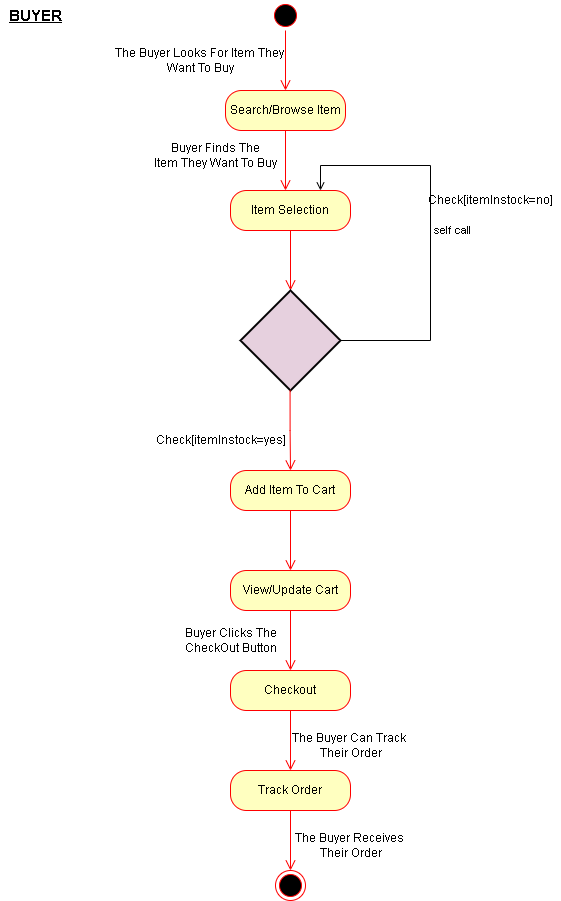

The diagram above was exported from draw.io. Its source (the exported page's mxGraphModel, read from the mxfile embedded in the PNG):
<mxGraphModel dx="868" dy="474" grid="1" gridSize="10" guides="1" tooltips="1" connect="1" arrows="1" fold="1" page="1" pageScale="1" pageWidth="850" pageHeight="1100" math="0" shadow="0">
  <root>
    <mxCell id="0" />
    <mxCell id="1" parent="0" />
    <mxCell id="__RQpMroT2bFCF3p_MWb-7" value="" style="ellipse;html=1;shape=startState;fillColor=#000000;strokeColor=#ff0000;" parent="1" vertex="1">
      <mxGeometry x="380" y="40" width="30" height="30" as="geometry" />
    </mxCell>
    <mxCell id="__RQpMroT2bFCF3p_MWb-8" value="" style="edgeStyle=orthogonalEdgeStyle;html=1;verticalAlign=bottom;endArrow=open;endSize=8;strokeColor=#ff0000;rounded=0;" parent="1" source="__RQpMroT2bFCF3p_MWb-7" edge="1">
      <mxGeometry relative="1" as="geometry">
        <mxPoint x="395" y="130" as="targetPoint" />
      </mxGeometry>
    </mxCell>
    <mxCell id="__RQpMroT2bFCF3p_MWb-9" value="Search/Browse Item" style="rounded=1;whiteSpace=wrap;html=1;arcSize=40;fontColor=#000000;fillColor=#ffffc0;strokeColor=#ff0000;" parent="1" vertex="1">
      <mxGeometry x="335" y="130" width="120" height="40" as="geometry" />
    </mxCell>
    <mxCell id="__RQpMroT2bFCF3p_MWb-10" value="" style="edgeStyle=orthogonalEdgeStyle;html=1;verticalAlign=bottom;endArrow=open;endSize=8;strokeColor=#ff0000;rounded=0;" parent="1" source="__RQpMroT2bFCF3p_MWb-9" edge="1">
      <mxGeometry relative="1" as="geometry">
        <mxPoint x="395" y="230" as="targetPoint" />
      </mxGeometry>
    </mxCell>
    <mxCell id="__RQpMroT2bFCF3p_MWb-11" value="Item Selection" style="rounded=1;whiteSpace=wrap;html=1;arcSize=40;fontColor=#000000;fillColor=#ffffc0;strokeColor=#ff0000;" parent="1" vertex="1">
      <mxGeometry x="340" y="230" width="120" height="40" as="geometry" />
    </mxCell>
    <mxCell id="__RQpMroT2bFCF3p_MWb-12" value="" style="edgeStyle=orthogonalEdgeStyle;html=1;verticalAlign=bottom;endArrow=open;endSize=8;strokeColor=#ff0000;rounded=0;" parent="1" source="__RQpMroT2bFCF3p_MWb-11" edge="1">
      <mxGeometry relative="1" as="geometry">
        <mxPoint x="400" y="330" as="targetPoint" />
      </mxGeometry>
    </mxCell>
    <mxCell id="__RQpMroT2bFCF3p_MWb-13" value="Add Item To Cart" style="rounded=1;whiteSpace=wrap;html=1;arcSize=40;fontColor=#000000;fillColor=#ffffc0;strokeColor=#ff0000;" parent="1" vertex="1">
      <mxGeometry x="340" y="510" width="120" height="40" as="geometry" />
    </mxCell>
    <mxCell id="__RQpMroT2bFCF3p_MWb-14" value="" style="edgeStyle=orthogonalEdgeStyle;html=1;verticalAlign=bottom;endArrow=open;endSize=8;strokeColor=#ff0000;rounded=0;" parent="1" source="__RQpMroT2bFCF3p_MWb-13" edge="1">
      <mxGeometry relative="1" as="geometry">
        <mxPoint x="400" y="610" as="targetPoint" />
      </mxGeometry>
    </mxCell>
    <mxCell id="__RQpMroT2bFCF3p_MWb-15" value="View/Update Cart" style="rounded=1;whiteSpace=wrap;html=1;arcSize=40;fontColor=#000000;fillColor=#ffffc0;strokeColor=#ff0000;" parent="1" vertex="1">
      <mxGeometry x="340" y="610" width="120" height="40" as="geometry" />
    </mxCell>
    <mxCell id="__RQpMroT2bFCF3p_MWb-16" value="" style="edgeStyle=orthogonalEdgeStyle;html=1;verticalAlign=bottom;endArrow=open;endSize=8;strokeColor=#ff0000;rounded=0;" parent="1" source="__RQpMroT2bFCF3p_MWb-15" edge="1">
      <mxGeometry relative="1" as="geometry">
        <mxPoint x="400" y="710" as="targetPoint" />
      </mxGeometry>
    </mxCell>
    <mxCell id="__RQpMroT2bFCF3p_MWb-17" value="Checkout" style="rounded=1;whiteSpace=wrap;html=1;arcSize=40;fontColor=#000000;fillColor=#ffffc0;strokeColor=#ff0000;" parent="1" vertex="1">
      <mxGeometry x="340" y="710" width="120" height="40" as="geometry" />
    </mxCell>
    <mxCell id="__RQpMroT2bFCF3p_MWb-18" value="" style="edgeStyle=orthogonalEdgeStyle;html=1;verticalAlign=bottom;endArrow=open;endSize=8;strokeColor=#ff0000;rounded=0;" parent="1" source="__RQpMroT2bFCF3p_MWb-17" edge="1">
      <mxGeometry relative="1" as="geometry">
        <mxPoint x="400" y="810" as="targetPoint" />
      </mxGeometry>
    </mxCell>
    <mxCell id="__RQpMroT2bFCF3p_MWb-19" value="Track Order" style="rounded=1;whiteSpace=wrap;html=1;arcSize=40;fontColor=#000000;fillColor=#ffffc0;strokeColor=#ff0000;" parent="1" vertex="1">
      <mxGeometry x="340" y="810" width="120" height="40" as="geometry" />
    </mxCell>
    <mxCell id="__RQpMroT2bFCF3p_MWb-20" value="" style="edgeStyle=orthogonalEdgeStyle;html=1;verticalAlign=bottom;endArrow=open;endSize=8;strokeColor=#ff0000;rounded=0;" parent="1" source="__RQpMroT2bFCF3p_MWb-19" edge="1">
      <mxGeometry relative="1" as="geometry">
        <mxPoint x="400" y="910" as="targetPoint" />
      </mxGeometry>
    </mxCell>
    <mxCell id="__RQpMroT2bFCF3p_MWb-21" value="" style="ellipse;html=1;shape=endState;fillColor=#000000;strokeColor=#ff0000;" parent="1" vertex="1">
      <mxGeometry x="385" y="910" width="30" height="30" as="geometry" />
    </mxCell>
    <mxCell id="__RQpMroT2bFCF3p_MWb-22" value="The Buyer Looks For Item They&amp;nbsp;&lt;br&gt;Want To Buy" style="text;html=1;resizable=0;autosize=1;align=center;verticalAlign=middle;points=[];fillColor=none;strokeColor=none;rounded=0;" parent="1" vertex="1">
      <mxGeometry x="215" y="85" width="190" height="30" as="geometry" />
    </mxCell>
    <mxCell id="__RQpMroT2bFCF3p_MWb-23" value="Buyer Finds The&lt;br&gt;Item They Want To Buy" style="text;html=1;resizable=0;autosize=1;align=center;verticalAlign=middle;points=[];fillColor=none;strokeColor=none;rounded=0;" parent="1" vertex="1">
      <mxGeometry x="255" y="180" width="140" height="30" as="geometry" />
    </mxCell>
    <mxCell id="__RQpMroT2bFCF3p_MWb-25" value="self call" style="edgeStyle=orthogonalEdgeStyle;html=1;align=left;spacingLeft=2;endArrow=none;rounded=0;entryX=1;entryY=0.5;exitX=0.75;exitY=0;exitDx=0;exitDy=0;entryDx=0;entryDy=0;entryPerimeter=0;endFill=0;startArrow=open;startFill=0;" parent="1" source="__RQpMroT2bFCF3p_MWb-11" target="ESUzhwmUwuT2ZYK7QnsK-3" edge="1">
      <mxGeometry relative="1" as="geometry">
        <mxPoint x="480" y="245" as="sourcePoint" />
        <Array as="points">
          <mxPoint x="430" y="205" />
          <mxPoint x="540" y="205" />
          <mxPoint x="540" y="380" />
        </Array>
        <mxPoint x="485" y="265" as="targetPoint" />
      </mxGeometry>
    </mxCell>
    <mxCell id="__RQpMroT2bFCF3p_MWb-26" value="Check[itemInstock=no]" style="text;html=1;resizable=0;autosize=1;align=center;verticalAlign=middle;points=[];fillColor=none;strokeColor=none;rounded=0;" parent="1" vertex="1">
      <mxGeometry x="530" y="230" width="140" height="20" as="geometry" />
    </mxCell>
    <mxCell id="__RQpMroT2bFCF3p_MWb-27" value="Check[itemInstock=yes]" style="text;html=1;resizable=0;autosize=1;align=center;verticalAlign=middle;points=[];fillColor=none;strokeColor=none;rounded=0;" parent="1" vertex="1">
      <mxGeometry x="255" y="470" width="150" height="20" as="geometry" />
    </mxCell>
    <mxCell id="__RQpMroT2bFCF3p_MWb-28" value="Buyer Clicks The&lt;br&gt;CheckOut Button" style="text;html=1;resizable=0;autosize=1;align=center;verticalAlign=middle;points=[];fillColor=none;strokeColor=none;rounded=0;" parent="1" vertex="1">
      <mxGeometry x="285" y="665" width="110" height="30" as="geometry" />
    </mxCell>
    <mxCell id="__RQpMroT2bFCF3p_MWb-29" value="The Buyer Can Track&amp;nbsp;&lt;br&gt;Their Order" style="text;html=1;resizable=0;autosize=1;align=center;verticalAlign=middle;points=[];fillColor=none;strokeColor=none;rounded=0;" parent="1" vertex="1">
      <mxGeometry x="395" y="770" width="130" height="30" as="geometry" />
    </mxCell>
    <mxCell id="__RQpMroT2bFCF3p_MWb-30" value="The Buyer Receives&amp;nbsp;&lt;br&gt;Their Order" style="text;html=1;resizable=0;autosize=1;align=center;verticalAlign=middle;points=[];fillColor=none;strokeColor=none;rounded=0;" parent="1" vertex="1">
      <mxGeometry x="395" y="870" width="130" height="30" as="geometry" />
    </mxCell>
    <mxCell id="__RQpMroT2bFCF3p_MWb-31" value="&lt;b&gt;&lt;u&gt;&lt;font style=&quot;font-size: 15px&quot;&gt;BUYER&lt;/font&gt;&lt;/u&gt;&lt;/b&gt;" style="text;html=1;resizable=0;autosize=1;align=center;verticalAlign=middle;points=[];fillColor=none;strokeColor=none;rounded=0;" parent="1" vertex="1">
      <mxGeometry x="110" y="45" width="70" height="20" as="geometry" />
    </mxCell>
    <mxCell id="ESUzhwmUwuT2ZYK7QnsK-3" value="" style="strokeWidth=2;html=1;shape=mxgraph.flowchart.decision;whiteSpace=wrap;fontSize=12;fillColor=#E6D0DE;" parent="1" vertex="1">
      <mxGeometry x="350" y="330" width="100" height="100" as="geometry" />
    </mxCell>
    <mxCell id="ESUzhwmUwuT2ZYK7QnsK-4" value="" style="edgeStyle=orthogonalEdgeStyle;html=1;verticalAlign=bottom;endArrow=open;endSize=8;strokeColor=#ff0000;rounded=0;entryX=0.5;entryY=0;entryDx=0;entryDy=0;" parent="1" target="__RQpMroT2bFCF3p_MWb-13" edge="1">
      <mxGeometry relative="1" as="geometry">
        <mxPoint x="399.57" y="490" as="targetPoint" />
        <mxPoint x="399.57" y="430" as="sourcePoint" />
      </mxGeometry>
    </mxCell>
  </root>
</mxGraphModel>